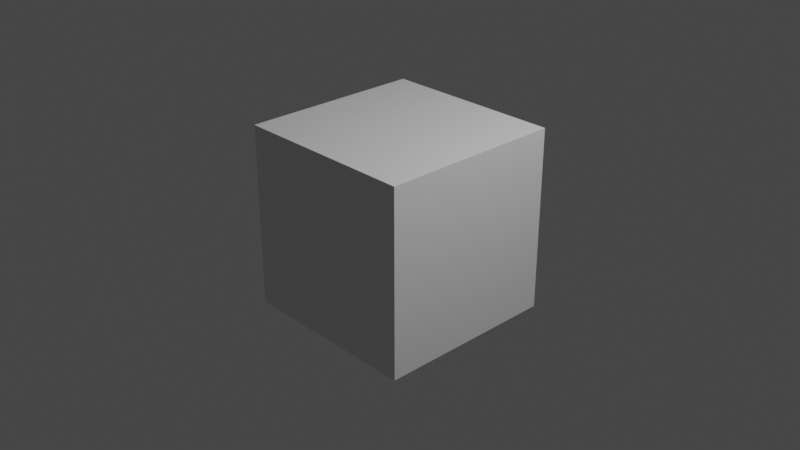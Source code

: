 # Source: cube_armature.blend  (saved by Blender 2.82.7; exported with 4.5.12 LTS)
import bpy
from mathutils import Matrix  # noqa: F401  (used for matrix-valued properties, if any)

bpy.ops.wm.read_factory_settings(use_empty=True)
scene = bpy.context.scene
scene.name = 'Scene'

# ---- collections
col_collection = bpy.data.collections.new('Collection'); scene.collection.children.link(col_collection)

# ---- materials (node trees are filled in below, after node groups)
mat_material = bpy.data.materials.new('Material')
mat_material.alpha_threshold = 0.0
mat_material.use_transparent_shadow = False
mat_material.line_color = (0.0, 0.0, 0.0, 1.0)

# ---- material node trees
mat_material.use_nodes = True; mat_material.node_tree.nodes.clear()
_N = mat_material.node_tree.nodes; _L = mat_material.node_tree.links
n0 = _N.new('ShaderNodeOutputMaterial'); n0.name = 'Material Output'; n0.location = (300, 300)
n1 = _N.new('ShaderNodeBsdfPrincipled'); n1.name = 'Principled BSDF'; n1.location = (10, 300)
n1.distribution = 'GGX'
n1.subsurface_method = 'BURLEY'
n1.inputs[2].default_value = 0.4
n1.inputs[3].default_value = 1.45
n1.inputs[27].default_value = (0.0, 0.0, 0.0, 1.0)
n1.inputs[28].default_value = 1.0
_L.new(n1.outputs[0], n0.inputs[0])
n0.is_active_output = True

# ---- world
world_world = bpy.data.worlds.new('World'); scene.world = world_world
world_world.use_nodes = True; world_world.node_tree.nodes.clear()
_N = world_world.node_tree.nodes; _L = world_world.node_tree.links
n0 = _N.new('ShaderNodeOutputWorld'); n0.name = 'World Output'; n0.location = (300, 300)
n1 = _N.new('ShaderNodeBackground'); n1.name = 'Background'; n1.location = (10, 300)
n1.inputs[0].default_value = (0.05088, 0.05088, 0.05088, 1.0)
_L.new(n1.outputs[0], n0.inputs[0])
n0.is_active_output = True
world_world.color = (0.05088, 0.05088, 0.05088)
world_world.use_sun_shadow = False
world_world.sun_shadow_jitter_overblur = 0.0

# ---- cameras
cam_camera = bpy.data.cameras.new('Camera')
cam_camera.clip_end = 100.0
cam_camera.ortho_scale = 7.314

# ---- lights
light_light = bpy.data.lights.new('Light', 'POINT')
light_light.transmission_factor = 0.0
light_light.energy = 1000.0
light_light.shadow_soft_size = 0.1
light_light.shadow_maximum_resolution = 0.006
light_light.use_absolute_resolution = True

# ---- meshes
me_cube = bpy.data.meshes.new('Cube')
me_cube.from_pydata([(1.0, 1.0, 1.0), (1.0, 1.0, -1.0), (1.0, -1.0, 1.0), (1.0, -1.0, -1.0), (-1.0, 1.0, 1.0), (-1.0, 1.0, -1.0), (-1.0, -1.0, 1.0), (-1.0, -1.0, -1.0)], [], [(0, 4, 6, 2), (3, 2, 6, 7), (7, 6, 4, 5), (5, 1, 3, 7), (1, 0, 2, 3), (5, 4, 0, 1)])
_uv = me_cube.uv_layers.new(name='UVMap')
_uv.uv.foreach_set('vector', [0.625, 0.5, 0.875, 0.5, 0.875, 0.75, 0.625, 0.75, 0.375, 0.75, 0.625, 0.75, 0.625, 1.0, 0.375, 1.0, 0.375, 0.0, 0.625, 0.0, 0.625, 0.25, 0.375, 0.25, 0.125, 0.5, 0.375, 0.5, 0.375, 0.75, 0.125, 0.75, 0.375, 0.5, 0.625, 0.5, 0.625, 0.75, 0.375, 0.75, 0.375, 0.25, 0.625, 0.25, 0.625, 0.5, 0.375, 0.5])
_ca = me_cube.color_attributes.new('Col', 'BYTE_COLOR', 'CORNER')
_ca.data.foreach_set('color', [0.03955, 0.03689, 1.0, 1.0, 0.03955, 0.03689, 1.0, 1.0, 0.03955, 0.03689, 1.0, 1.0, 0.03955, 0.03689, 1.0, 1.0, 0.03955, 0.03689, 1.0, 1.0, 0.03955, 0.03689, 1.0, 1.0, 0.03955, 0.03689, 1.0, 1.0, 0.03955, 0.03689, 1.0, 1.0, 0.03955, 0.03689, 1.0, 1.0, 0.03955, 0.03689, 1.0, 1.0, 0.03955, 0.03689, 1.0, 1.0, 0.03955, 0.03689, 1.0, 1.0, 0.03955, 0.03689, 1.0, 1.0, 0.03955, 0.03689, 1.0, 1.0, 0.03955, 0.03689, 1.0, 1.0, 0.03955, 0.03689, 1.0, 1.0, 0.03955, 0.03689, 1.0, 1.0, 0.03955, 0.03689, 1.0, 1.0, 0.03955, 0.03689, 1.0, 1.0, 0.03955, 0.03689, 1.0, 1.0, 0.03955, 0.03689, 1.0, 1.0, 0.03955, 0.03689, 1.0, 1.0, 0.03955, 0.03689, 1.0, 1.0, 0.03955, 0.03689, 1.0, 1.0])
me_cube.materials.append(mat_material)
me_cube.use_remesh_preserve_volume = False
me_cube.use_remesh_preserve_attributes = False
me_cube.use_mirror_vertex_groups = False
me_cube.use_paint_bone_selection = False
me_cube.use_paint_mask_vertex = True
me_cube.update()
arm_armature = bpy.data.armatures.new('Armature')  # bones are not reproduced

# ---- objects
ob_cube = bpy.data.objects.new('Cube', me_cube)
ob_light = bpy.data.objects.new('Light', light_light)
ob_camera = bpy.data.objects.new('Camera', cam_camera)
ob_armature = bpy.data.objects.new('Armature', arm_armature)

# ---- transforms, parenting, visibility, modifiers, constraints
ob_cube.location = (0.0, 0.0, 0.0)
ob_cube.lock_rotations_4d = False
ob_cube.empty_display_type = 'ARROWS'
ob_cube.lineart.crease_threshold = 0.0
ob_light.location = (4.076, 1.005, 5.904)
ob_light.rotation_euler = (0.6503, 0.05522, 1.866)
ob_light.lock_rotations_4d = False
ob_light.empty_display_type = 'ARROWS'
ob_light.color = (0.0, 0.0, 0.0, 0.0)
ob_light.lineart.crease_threshold = 0.0
ob_camera.location = (7.359, -6.926, 4.958)
ob_camera.rotation_euler = (1.109, 0.0, 0.8149)
ob_camera.lock_rotations_4d = False
ob_camera.empty_display_type = 'ARROWS'
ob_camera.color = (0.0, 0.0, 0.0, 0.0)
ob_camera.display_type = 'WIRE'
ob_camera.lineart.crease_threshold = 0.0
ob_armature.parent = ob_cube
ob_armature.location = (-2.249e-16, 4.993e-32, 1.013)
ob_armature.lineart.crease_threshold = 0.0

# ---- collection membership
col_collection.objects.link(ob_cube)
col_collection.objects.link(ob_light)
col_collection.objects.link(ob_camera)
col_collection.objects.link(ob_armature)

# ---- scene / render settings (as saved in the file)
scene.camera = ob_camera
scene.frame_start = 1; scene.frame_end = 45; scene.frame_set(45)
scene.render.engine = 'BLENDER_EEVEE_NEXT'
scene.cycles.use_denoising = False
scene.cycles.samples = 128
scene.cycles.sampling_pattern = 'TABULATED_SOBOL'
scene.cycles.use_adaptive_sampling = False
scene.cycles.use_light_tree = False
scene.view_settings.view_transform = 'Filmic'
bpy.context.view_layer.update()
